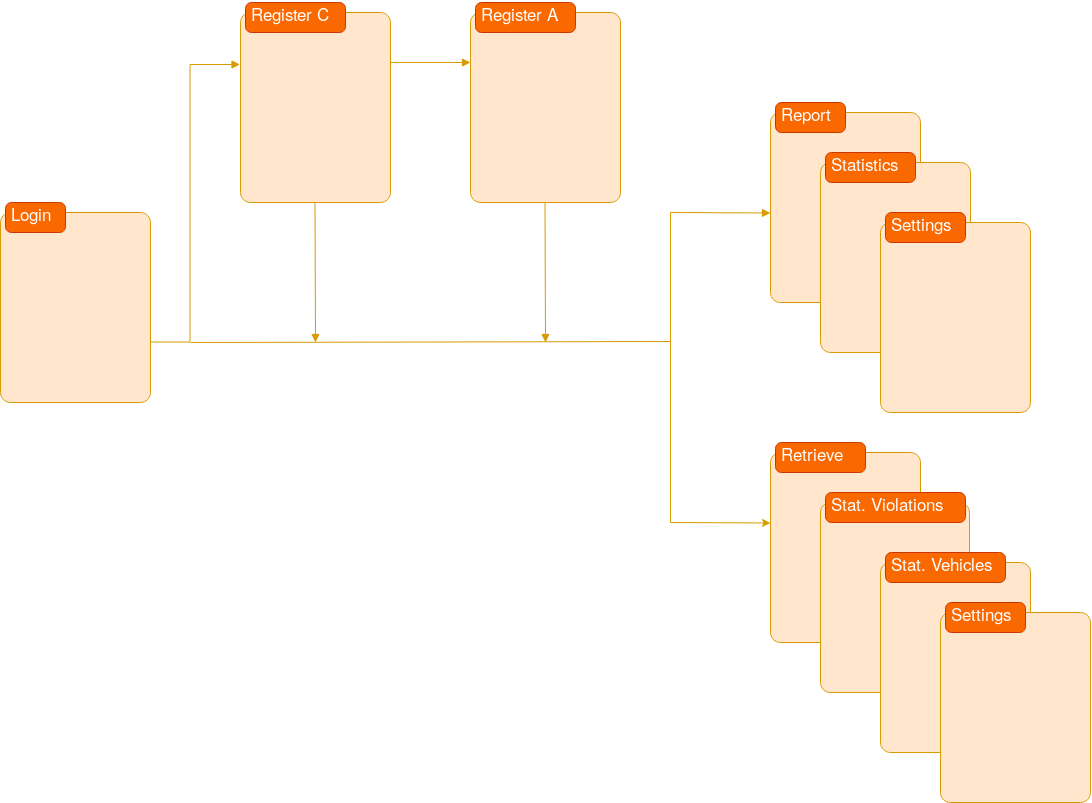

The diagram above was exported from draw.io. Its source (the exported page's mxGraphModel, read from the mxfile embedded in the PNG):
<mxGraphModel dx="2048" dy="1103" grid="1" gridSize="10" guides="1" tooltips="1" connect="1" arrows="1" fold="1" page="1" pageScale="1" pageWidth="850" pageHeight="1100" math="0" shadow="0">
  <root>
    <mxCell id="0" />
    <mxCell id="1" parent="0" />
    <mxCell id="jaITj5fkikizShSLdWPH-17" style="edgeStyle=orthogonalEdgeStyle;rounded=0;orthogonalLoop=1;jettySize=auto;html=1;entryX=-0.004;entryY=0.311;entryDx=0;entryDy=0;entryPerimeter=0;startArrow=none;startFill=0;endArrow=block;endFill=1;fontSize=14;fillColor=#ffe6cc;strokeColor=#d79b00;" edge="1" parent="1" source="jaITj5fkikizShSLdWPH-9" target="jaITj5fkikizShSLdWPH-11">
      <mxGeometry relative="1" as="geometry">
        <Array as="points">
          <mxPoint x="250" y="360" />
          <mxPoint x="250" y="82" />
        </Array>
      </mxGeometry>
    </mxCell>
    <mxCell id="jaITj5fkikizShSLdWPH-9" value="" style="shape=mxgraph.mockup.containers.marginRect;rectMarginTop=10;strokeColor=#d79b00;strokeWidth=1;dashed=0;rounded=1;arcSize=5;recursiveResize=0;fontSize=14;fillColor=#ffe6cc;" vertex="1" parent="1">
      <mxGeometry x="60" y="220" width="150" height="200" as="geometry" />
    </mxCell>
    <mxCell id="jaITj5fkikizShSLdWPH-10" value="Login" style="shape=rect;strokeColor=#C73500;fillColor=#fa6800;strokeWidth=1;dashed=0;rounded=1;arcSize=20;fontColor=#ffffff;fontSize=17;spacing=2;spacingTop=-2;align=left;autosize=1;spacingLeft=4;resizeWidth=0;resizeHeight=0;perimeter=none;" vertex="1" parent="jaITj5fkikizShSLdWPH-9">
      <mxGeometry x="5" width="60" height="30" as="geometry" />
    </mxCell>
    <mxCell id="jaITj5fkikizShSLdWPH-11" value="" style="shape=mxgraph.mockup.containers.marginRect;rectMarginTop=10;strokeColor=#d79b00;strokeWidth=1;dashed=0;rounded=1;arcSize=5;recursiveResize=0;fontSize=14;fillColor=#ffe6cc;" vertex="1" parent="1">
      <mxGeometry x="300" y="20" width="150" height="200" as="geometry" />
    </mxCell>
    <mxCell id="jaITj5fkikizShSLdWPH-12" value="Register C" style="shape=rect;strokeColor=#C73500;fillColor=#fa6800;strokeWidth=1;dashed=0;rounded=1;arcSize=20;fontColor=#ffffff;fontSize=17;spacing=2;spacingTop=-2;align=left;autosize=1;spacingLeft=4;resizeWidth=0;resizeHeight=0;perimeter=none;" vertex="1" parent="jaITj5fkikizShSLdWPH-11">
      <mxGeometry x="5" width="100" height="30" as="geometry" />
    </mxCell>
    <mxCell id="jaITj5fkikizShSLdWPH-13" value="" style="shape=mxgraph.mockup.containers.marginRect;rectMarginTop=10;strokeColor=#d79b00;strokeWidth=1;dashed=0;rounded=1;arcSize=5;recursiveResize=0;fontSize=14;fillColor=#ffe6cc;" vertex="1" parent="1">
      <mxGeometry x="530" y="20" width="150" height="200" as="geometry" />
    </mxCell>
    <mxCell id="jaITj5fkikizShSLdWPH-14" value="Register A" style="shape=rect;strokeColor=#C73500;fillColor=#fa6800;strokeWidth=1;dashed=0;rounded=1;arcSize=20;fontColor=#ffffff;fontSize=17;spacing=2;spacingTop=-2;align=left;autosize=1;spacingLeft=4;resizeWidth=0;resizeHeight=0;perimeter=none;" vertex="1" parent="jaITj5fkikizShSLdWPH-13">
      <mxGeometry x="5" width="100" height="30" as="geometry" />
    </mxCell>
    <mxCell id="jaITj5fkikizShSLdWPH-19" value="" style="endArrow=block;html=1;fontSize=14;endFill=1;fillColor=#ffe6cc;strokeColor=#d79b00;" edge="1" parent="1">
      <mxGeometry width="50" height="50" relative="1" as="geometry">
        <mxPoint x="450" y="80" as="sourcePoint" />
        <mxPoint x="530" y="80" as="targetPoint" />
      </mxGeometry>
    </mxCell>
    <mxCell id="jaITj5fkikizShSLdWPH-23" value="" style="endArrow=block;html=1;fontSize=14;endFill=1;fillColor=#ffe6cc;strokeColor=#d79b00;" edge="1" parent="1">
      <mxGeometry width="50" height="50" relative="1" as="geometry">
        <mxPoint x="374.5" y="220" as="sourcePoint" />
        <mxPoint x="375" y="360" as="targetPoint" />
      </mxGeometry>
    </mxCell>
    <mxCell id="jaITj5fkikizShSLdWPH-24" value="" style="endArrow=block;html=1;fontSize=14;endFill=1;fillColor=#ffe6cc;strokeColor=#d79b00;" edge="1" parent="1">
      <mxGeometry width="50" height="50" relative="1" as="geometry">
        <mxPoint x="604.5" y="220" as="sourcePoint" />
        <mxPoint x="605" y="360" as="targetPoint" />
      </mxGeometry>
    </mxCell>
    <mxCell id="jaITj5fkikizShSLdWPH-25" value="" style="shape=mxgraph.mockup.containers.marginRect;rectMarginTop=10;strokeColor=#d79b00;strokeWidth=1;dashed=0;rounded=1;arcSize=5;recursiveResize=0;fontSize=14;fillColor=#ffe6cc;" vertex="1" parent="1">
      <mxGeometry x="830" y="120" width="150" height="200" as="geometry" />
    </mxCell>
    <mxCell id="jaITj5fkikizShSLdWPH-26" value="Report" style="shape=rect;strokeColor=#C73500;fillColor=#fa6800;strokeWidth=1;dashed=0;rounded=1;arcSize=20;fontSize=17;spacing=2;spacingTop=-2;align=left;autosize=1;spacingLeft=4;resizeWidth=0;resizeHeight=0;perimeter=none;fontColor=#ffffff;" vertex="1" parent="jaITj5fkikizShSLdWPH-25">
      <mxGeometry x="5" width="70" height="30" as="geometry" />
    </mxCell>
    <mxCell id="jaITj5fkikizShSLdWPH-27" value="" style="shape=mxgraph.mockup.containers.marginRect;rectMarginTop=10;strokeColor=#d79b00;strokeWidth=1;dashed=0;rounded=1;arcSize=5;recursiveResize=0;fontSize=14;fillColor=#ffe6cc;" vertex="1" parent="1">
      <mxGeometry x="880" y="170" width="150" height="200" as="geometry" />
    </mxCell>
    <mxCell id="jaITj5fkikizShSLdWPH-28" value="Statistics" style="shape=rect;strokeColor=#C73500;fillColor=#fa6800;strokeWidth=1;dashed=0;rounded=1;arcSize=20;fontSize=17;spacing=2;spacingTop=-2;align=left;autosize=1;spacingLeft=4;resizeWidth=0;resizeHeight=0;perimeter=none;fontColor=#ffffff;" vertex="1" parent="jaITj5fkikizShSLdWPH-27">
      <mxGeometry x="5" width="90" height="30" as="geometry" />
    </mxCell>
    <mxCell id="jaITj5fkikizShSLdWPH-29" value="" style="shape=mxgraph.mockup.containers.marginRect;rectMarginTop=10;strokeColor=#d79b00;strokeWidth=1;dashed=0;rounded=1;arcSize=5;recursiveResize=0;fontSize=14;fillColor=#ffe6cc;" vertex="1" parent="1">
      <mxGeometry x="940" y="230" width="150" height="200" as="geometry" />
    </mxCell>
    <mxCell id="jaITj5fkikizShSLdWPH-30" value="Settings" style="shape=rect;strokeColor=#C73500;fillColor=#fa6800;strokeWidth=1;dashed=0;rounded=1;arcSize=20;fontColor=#ffffff;fontSize=17;spacing=2;spacingTop=-2;align=left;autosize=1;spacingLeft=4;resizeWidth=0;resizeHeight=0;perimeter=none;" vertex="1" parent="jaITj5fkikizShSLdWPH-29">
      <mxGeometry x="5" width="80" height="30" as="geometry" />
    </mxCell>
    <mxCell id="jaITj5fkikizShSLdWPH-31" value="" style="shape=mxgraph.mockup.containers.marginRect;rectMarginTop=10;strokeColor=#d79b00;strokeWidth=1;dashed=0;rounded=1;arcSize=5;recursiveResize=0;fontSize=14;fillColor=#ffe6cc;" vertex="1" parent="1">
      <mxGeometry x="830" y="460" width="150" height="200" as="geometry" />
    </mxCell>
    <mxCell id="jaITj5fkikizShSLdWPH-32" value="Retrieve" style="shape=rect;strokeColor=#C73500;fillColor=#fa6800;strokeWidth=1;dashed=0;rounded=1;arcSize=20;fontColor=#ffffff;fontSize=17;spacing=2;spacingTop=-2;align=left;autosize=1;spacingLeft=4;resizeWidth=0;resizeHeight=0;perimeter=none;" vertex="1" parent="jaITj5fkikizShSLdWPH-31">
      <mxGeometry x="5" width="90" height="30" as="geometry" />
    </mxCell>
    <mxCell id="jaITj5fkikizShSLdWPH-33" value="" style="shape=mxgraph.mockup.containers.marginRect;rectMarginTop=10;strokeColor=#d79b00;strokeWidth=1;dashed=0;rounded=1;arcSize=5;recursiveResize=0;fontSize=14;fillColor=#ffe6cc;" vertex="1" parent="1">
      <mxGeometry x="880" y="510" width="149" height="200" as="geometry" />
    </mxCell>
    <mxCell id="jaITj5fkikizShSLdWPH-34" value="Stat. Violations" style="shape=rect;strokeColor=#C73500;fillColor=#fa6800;strokeWidth=1;dashed=0;rounded=1;arcSize=20;fontColor=#ffffff;fontSize=17;spacing=2;spacingTop=-2;align=left;autosize=1;spacingLeft=4;resizeWidth=0;resizeHeight=0;perimeter=none;" vertex="1" parent="jaITj5fkikizShSLdWPH-33">
      <mxGeometry x="5" width="140" height="30" as="geometry" />
    </mxCell>
    <mxCell id="jaITj5fkikizShSLdWPH-35" value="" style="shape=mxgraph.mockup.containers.marginRect;rectMarginTop=10;strokeColor=#d79b00;strokeWidth=1;dashed=0;rounded=1;arcSize=5;recursiveResize=0;fontSize=14;fillColor=#ffe6cc;" vertex="1" parent="1">
      <mxGeometry x="940" y="570" width="150" height="200" as="geometry" />
    </mxCell>
    <mxCell id="jaITj5fkikizShSLdWPH-36" value="Stat. Vehicles" style="shape=rect;strokeColor=#C73500;fillColor=#fa6800;strokeWidth=1;dashed=0;rounded=1;arcSize=20;fontColor=#ffffff;fontSize=17;spacing=2;spacingTop=-2;align=left;autosize=1;spacingLeft=4;resizeWidth=0;resizeHeight=0;perimeter=none;" vertex="1" parent="jaITj5fkikizShSLdWPH-35">
      <mxGeometry x="5" width="120" height="30" as="geometry" />
    </mxCell>
    <mxCell id="jaITj5fkikizShSLdWPH-37" value="" style="endArrow=none;html=1;fontSize=14;fillColor=#ffe6cc;strokeColor=#d79b00;" edge="1" parent="1">
      <mxGeometry width="50" height="50" relative="1" as="geometry">
        <mxPoint x="250" y="360" as="sourcePoint" />
        <mxPoint x="730" y="359" as="targetPoint" />
      </mxGeometry>
    </mxCell>
    <mxCell id="jaITj5fkikizShSLdWPH-38" value="" style="endArrow=none;html=1;fontSize=14;fillColor=#ffe6cc;strokeColor=#d79b00;" edge="1" parent="1">
      <mxGeometry width="50" height="50" relative="1" as="geometry">
        <mxPoint x="730" y="540" as="sourcePoint" />
        <mxPoint x="730" y="230" as="targetPoint" />
      </mxGeometry>
    </mxCell>
    <mxCell id="jaITj5fkikizShSLdWPH-40" value="" style="endArrow=block;html=1;fontSize=14;fillColor=#ffe6cc;strokeColor=#d79b00;endFill=1;" edge="1" parent="1">
      <mxGeometry width="50" height="50" relative="1" as="geometry">
        <mxPoint x="730" y="230" as="sourcePoint" />
        <mxPoint x="830" y="230.5" as="targetPoint" />
      </mxGeometry>
    </mxCell>
    <mxCell id="jaITj5fkikizShSLdWPH-41" value="" style="endArrow=classic;html=1;fontSize=14;fillColor=#ffe6cc;strokeColor=#d79b00;" edge="1" parent="1">
      <mxGeometry width="50" height="50" relative="1" as="geometry">
        <mxPoint x="730" y="540" as="sourcePoint" />
        <mxPoint x="830" y="540.5000000000001" as="targetPoint" />
      </mxGeometry>
    </mxCell>
    <mxCell id="jaITj5fkikizShSLdWPH-42" value="" style="shape=mxgraph.mockup.containers.marginRect;rectMarginTop=10;strokeColor=#d79b00;strokeWidth=1;dashed=0;rounded=1;arcSize=5;recursiveResize=0;fontSize=14;fillColor=#ffe6cc;" vertex="1" parent="1">
      <mxGeometry x="1000" y="620" width="150" height="200" as="geometry" />
    </mxCell>
    <mxCell id="jaITj5fkikizShSLdWPH-43" value="Settings" style="shape=rect;strokeColor=#C73500;fillColor=#fa6800;strokeWidth=1;dashed=0;rounded=1;arcSize=20;fontColor=#ffffff;fontSize=17;spacing=2;spacingTop=-2;align=left;autosize=1;spacingLeft=4;resizeWidth=0;resizeHeight=0;perimeter=none;" vertex="1" parent="jaITj5fkikizShSLdWPH-42">
      <mxGeometry x="5" width="80" height="30" as="geometry" />
    </mxCell>
  </root>
</mxGraphModel>